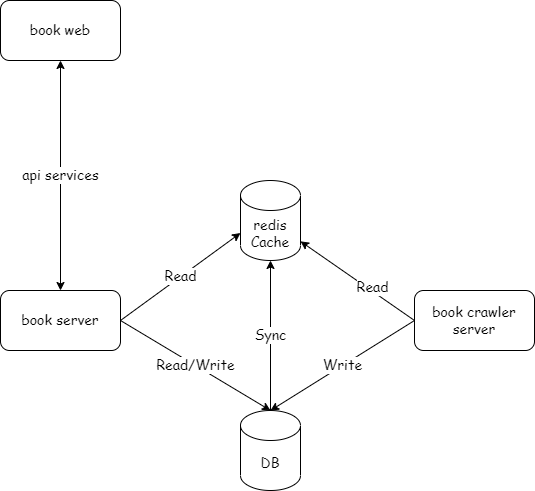

The diagram above was exported from draw.io. Its source (the exported page's mxGraphModel, read from the mxfile embedded in the PNG):
<mxGraphModel dx="981" dy="1695" grid="1" gridSize="10" guides="1" tooltips="1" connect="1" arrows="1" fold="1" page="1" pageScale="1" pageWidth="827" pageHeight="1169" math="0" shadow="0">
  <root>
    <mxCell id="0" />
    <mxCell id="1" parent="0" />
    <mxCell id="z8b6-AYPjIo4jQT1YGyA-4" style="rounded=0;orthogonalLoop=1;jettySize=auto;html=1;fontFamily=Comic Sans MS;exitX=0;exitY=0.5;exitDx=0;exitDy=0;" edge="1" parent="1" source="z8b6-AYPjIo4jQT1YGyA-1" target="z8b6-AYPjIo4jQT1YGyA-3">
      <mxGeometry relative="1" as="geometry" />
    </mxCell>
    <mxCell id="z8b6-AYPjIo4jQT1YGyA-5" value="Read" style="edgeLabel;html=1;align=center;verticalAlign=middle;resizable=0;points=[];fontFamily=Comic Sans MS;" vertex="1" connectable="0" parent="z8b6-AYPjIo4jQT1YGyA-4">
      <mxGeometry x="-0.18" y="-1" relative="1" as="geometry">
        <mxPoint x="4" as="offset" />
      </mxGeometry>
    </mxCell>
    <mxCell id="z8b6-AYPjIo4jQT1YGyA-1" value="&lt;font face=&quot;Comic Sans MS&quot;&gt;book crawler server&lt;/font&gt;" style="rounded=1;whiteSpace=wrap;html=1;" vertex="1" parent="1">
      <mxGeometry x="414" y="200" width="120" height="60" as="geometry" />
    </mxCell>
    <mxCell id="z8b6-AYPjIo4jQT1YGyA-17" value="Sync" style="edgeStyle=none;rounded=0;orthogonalLoop=1;jettySize=auto;html=1;entryX=0.5;entryY=1;entryDx=0;entryDy=0;entryPerimeter=0;fontFamily=Comic Sans MS;startArrow=none;startFill=0;" edge="1" parent="1" source="z8b6-AYPjIo4jQT1YGyA-2" target="z8b6-AYPjIo4jQT1YGyA-3">
      <mxGeometry relative="1" as="geometry" />
    </mxCell>
    <mxCell id="z8b6-AYPjIo4jQT1YGyA-2" value="DB" style="shape=cylinder3;whiteSpace=wrap;html=1;boundedLbl=1;backgroundOutline=1;size=15;fontFamily=Comic Sans MS;" vertex="1" parent="1">
      <mxGeometry x="240" y="320" width="60" height="80" as="geometry" />
    </mxCell>
    <mxCell id="z8b6-AYPjIo4jQT1YGyA-6" value="Write" style="edgeStyle=none;rounded=0;orthogonalLoop=1;jettySize=auto;html=1;fontFamily=Comic Sans MS;exitX=0;exitY=0.5;exitDx=0;exitDy=0;entryX=0.5;entryY=0;entryDx=0;entryDy=0;entryPerimeter=0;" edge="1" parent="1" source="z8b6-AYPjIo4jQT1YGyA-1" target="z8b6-AYPjIo4jQT1YGyA-2">
      <mxGeometry relative="1" as="geometry">
        <mxPoint x="230" y="320" as="targetPoint" />
      </mxGeometry>
    </mxCell>
    <mxCell id="z8b6-AYPjIo4jQT1YGyA-3" value="redis&lt;br&gt;Cache" style="shape=cylinder3;whiteSpace=wrap;html=1;boundedLbl=1;backgroundOutline=1;size=15;fontFamily=Comic Sans MS;" vertex="1" parent="1">
      <mxGeometry x="240" y="90" width="60" height="80" as="geometry" />
    </mxCell>
    <mxCell id="z8b6-AYPjIo4jQT1YGyA-8" value="Read/Write" style="edgeStyle=none;rounded=0;orthogonalLoop=1;jettySize=auto;html=1;exitX=1;exitY=0.5;exitDx=0;exitDy=0;fontFamily=Comic Sans MS;entryX=0.5;entryY=0;entryDx=0;entryDy=0;entryPerimeter=0;" edge="1" parent="1" source="z8b6-AYPjIo4jQT1YGyA-7" target="z8b6-AYPjIo4jQT1YGyA-2">
      <mxGeometry relative="1" as="geometry" />
    </mxCell>
    <mxCell id="z8b6-AYPjIo4jQT1YGyA-18" value="Read" style="edgeStyle=none;rounded=0;orthogonalLoop=1;jettySize=auto;html=1;entryX=0;entryY=0;entryDx=0;entryDy=52.5;entryPerimeter=0;fontFamily=Comic Sans MS;startArrow=none;startFill=0;exitX=1;exitY=0.5;exitDx=0;exitDy=0;" edge="1" parent="1" source="z8b6-AYPjIo4jQT1YGyA-7" target="z8b6-AYPjIo4jQT1YGyA-3">
      <mxGeometry relative="1" as="geometry" />
    </mxCell>
    <mxCell id="z8b6-AYPjIo4jQT1YGyA-7" value="book server" style="rounded=1;whiteSpace=wrap;html=1;fontFamily=Comic Sans MS;" vertex="1" parent="1">
      <mxGeometry y="200" width="120" height="60" as="geometry" />
    </mxCell>
    <mxCell id="z8b6-AYPjIo4jQT1YGyA-11" value="api services" style="edgeStyle=orthogonalEdgeStyle;rounded=0;orthogonalLoop=1;jettySize=auto;html=1;entryX=0.5;entryY=0;entryDx=0;entryDy=0;fontFamily=Comic Sans MS;startArrow=classic;startFill=1;" edge="1" parent="1" source="z8b6-AYPjIo4jQT1YGyA-10" target="z8b6-AYPjIo4jQT1YGyA-7">
      <mxGeometry relative="1" as="geometry" />
    </mxCell>
    <mxCell id="z8b6-AYPjIo4jQT1YGyA-10" value="book web" style="rounded=1;whiteSpace=wrap;html=1;fontFamily=Comic Sans MS;" vertex="1" parent="1">
      <mxGeometry y="-90" width="120" height="60" as="geometry" />
    </mxCell>
  </root>
</mxGraphModel>